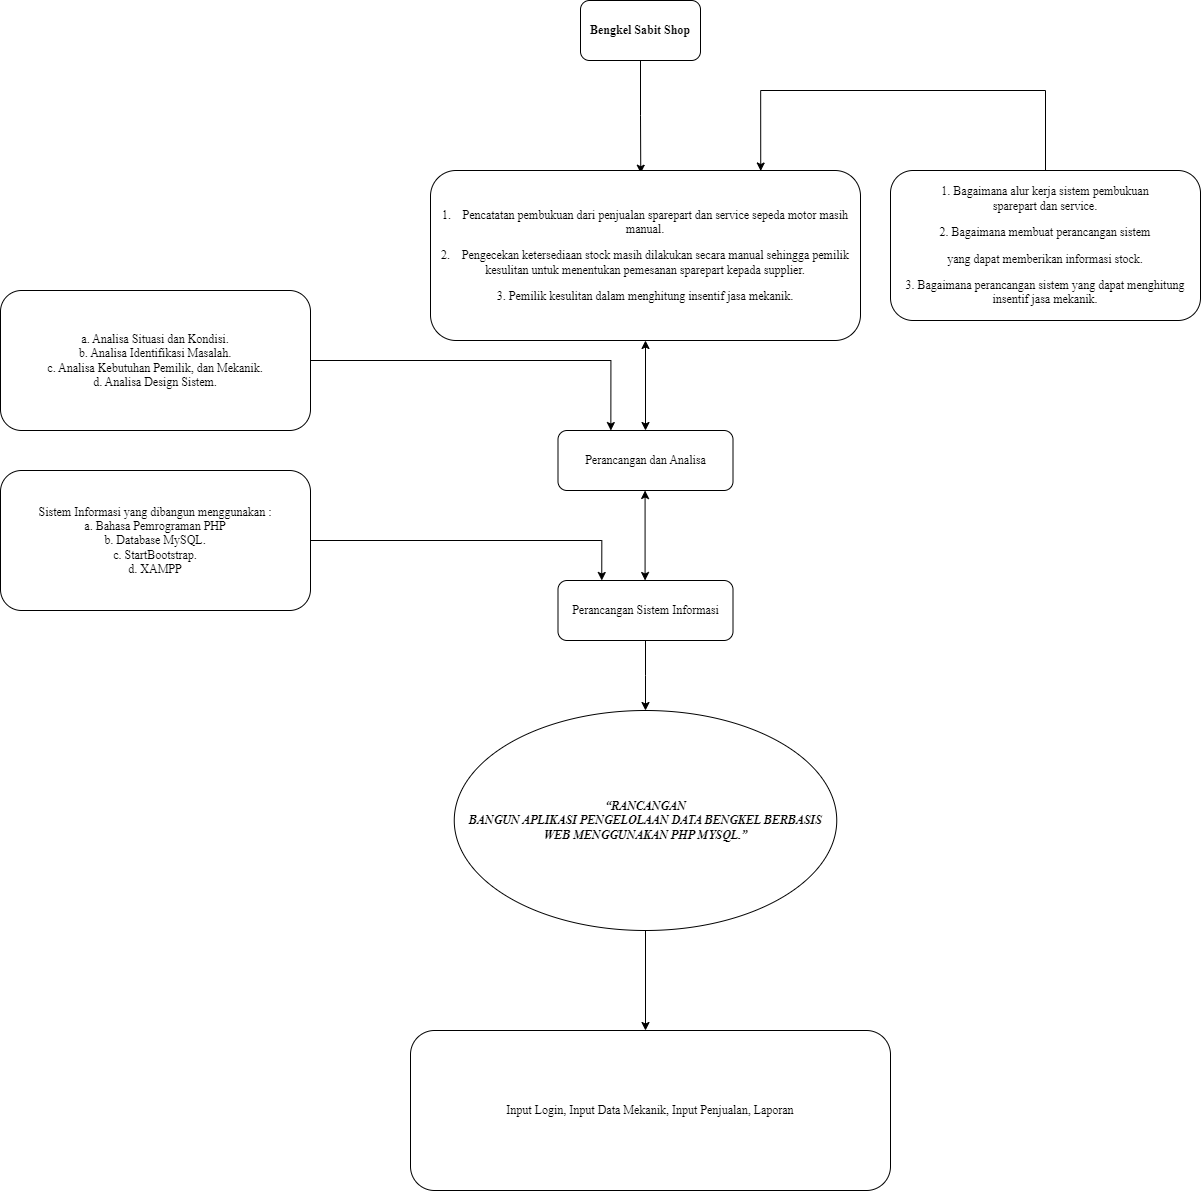

The diagram above was exported from draw.io. Its source (the exported page's mxGraphModel, read from the mxfile embedded in the PNG):
<mxGraphModel dx="1700" dy="443" grid="1" gridSize="10" guides="1" tooltips="1" connect="1" arrows="1" fold="1" page="1" pageScale="1" pageWidth="850" pageHeight="1100" math="0" shadow="0">
  <root>
    <mxCell id="0" />
    <mxCell id="1" parent="0" />
    <mxCell id="dc6wjtvXefO2BSNNNIWW-2" style="edgeStyle=orthogonalEdgeStyle;rounded=0;orthogonalLoop=1;jettySize=auto;html=1;exitX=0.5;exitY=1;exitDx=0;exitDy=0;fontFamily=Times New Roman;entryX=0.489;entryY=0.016;entryDx=0;entryDy=0;entryPerimeter=0;" edge="1" parent="1" source="dc6wjtvXefO2BSNNNIWW-1" target="dc6wjtvXefO2BSNNNIWW-3">
      <mxGeometry relative="1" as="geometry">
        <mxPoint x="430" y="180" as="targetPoint" />
      </mxGeometry>
    </mxCell>
    <mxCell id="dc6wjtvXefO2BSNNNIWW-1" value="&lt;font face=&quot;Times New Roman&quot;&gt;&lt;b&gt;Bengkel Sabit Shop&lt;/b&gt;&lt;/font&gt;" style="rounded=1;whiteSpace=wrap;html=1;" vertex="1" parent="1">
      <mxGeometry x="370" y="30" width="120" height="60" as="geometry" />
    </mxCell>
    <mxCell id="dc6wjtvXefO2BSNNNIWW-3" value="&lt;p class=&quot;MsoListParagraphCxSpFirst&quot;&gt;&lt;span lang=&quot;EN-GB&quot;&gt;1.&lt;span style=&quot;font-variant-numeric: normal; font-variant-east-asian: normal; font-stretch: normal; font-size: 7pt; line-height: normal;&quot;&gt;&amp;nbsp;&amp;nbsp;&amp;nbsp;&amp;nbsp;&amp;nbsp;&lt;/span&gt;&lt;/span&gt;&lt;span lang=&quot;EN-US&quot;&gt;Pencatatan pembukuan dari penjualan sparepart dan service sepeda motor masih manual.&lt;/span&gt;&lt;/p&gt;&lt;p class=&quot;MsoListParagraphCxSpFirst&quot;&gt;&lt;span style=&quot;background-color: initial;&quot;&gt;2.&lt;/span&gt;&lt;span style=&quot;background-color: initial; font-variant-numeric: normal; font-variant-east-asian: normal; font-stretch: normal; font-size: 7pt; line-height: normal;&quot;&gt;&amp;nbsp; &amp;nbsp; &amp;nbsp;&lt;/span&gt;&lt;span style=&quot;background-color: initial;&quot;&gt;Pengecekan&amp;nbsp;&lt;/span&gt;&lt;span style=&quot;background-color: initial;&quot;&gt;ketersediaan stock masih dilakukan secara manual sehingga pemilik kesulitan&amp;nbsp;&lt;/span&gt;&lt;span style=&quot;background-color: initial;&quot;&gt;untuk menentukan pemesanan sparepart kepada supplier.&lt;/span&gt;&lt;/p&gt;&lt;p class=&quot;MsoListParagraphCxSpFirst&quot;&gt;&lt;span style=&quot;background-color: initial;&quot;&gt;3. Pemilik &lt;/span&gt;&lt;span style=&quot;background-color: initial;&quot;&gt;kesulitan dalam menghitung insentif jasa mekanik.&lt;/span&gt;&lt;/p&gt;&lt;p class=&quot;MsoListParagraphCxSpLast&quot;&gt;&lt;span lang=&quot;EN-GB&quot;&gt;&lt;/span&gt;&lt;/p&gt;" style="rounded=1;whiteSpace=wrap;html=1;fontFamily=Times New Roman;" vertex="1" parent="1">
      <mxGeometry x="220" y="200" width="430" height="170" as="geometry" />
    </mxCell>
    <mxCell id="dc6wjtvXefO2BSNNNIWW-5" style="edgeStyle=orthogonalEdgeStyle;rounded=0;orthogonalLoop=1;jettySize=auto;html=1;exitX=0.5;exitY=0;exitDx=0;exitDy=0;entryX=0.768;entryY=0.003;entryDx=0;entryDy=0;entryPerimeter=0;fontFamily=Times New Roman;" edge="1" parent="1" source="dc6wjtvXefO2BSNNNIWW-4" target="dc6wjtvXefO2BSNNNIWW-3">
      <mxGeometry relative="1" as="geometry">
        <Array as="points">
          <mxPoint x="835" y="120" />
          <mxPoint x="550" y="120" />
        </Array>
      </mxGeometry>
    </mxCell>
    <mxCell id="dc6wjtvXefO2BSNNNIWW-4" value="&lt;p class=&quot;MsoListParagraphCxSpFirst&quot;&gt;&lt;span lang=&quot;EN-GB&quot;&gt;1. Bagaimana alur kerja sistem pembukuan&lt;br&gt;sparepart dan service.&lt;/span&gt;&lt;/p&gt;&lt;p style=&quot;text-indent: 0px;&quot; class=&quot;MsoListParagraphCxSpFirst&quot;&gt;&lt;span style=&quot;background-color: initial; text-indent: -18pt;&quot;&gt;2. Bagaimana membuat perancangan sistem&lt;/span&gt;&lt;/p&gt;&lt;p class=&quot;MsoListParagraphCxSpFirst&quot;&gt;&lt;span style=&quot;text-indent: -18pt; background-color: initial;&quot;&gt;yang dapat memberikan informasi stock.&lt;/span&gt;&lt;/p&gt;&lt;p class=&quot;MsoListParagraphCxSpFirst&quot;&gt;&lt;span style=&quot;text-indent: -18pt; background-color: initial;&quot;&gt;3. Bagaimana perancangan sistem yang dapat menghitung insentif jasa mekanik.&lt;/span&gt;&lt;/p&gt;" style="rounded=1;whiteSpace=wrap;html=1;fontFamily=Times New Roman;" vertex="1" parent="1">
      <mxGeometry x="680" y="200" width="310" height="150" as="geometry" />
    </mxCell>
    <mxCell id="dc6wjtvXefO2BSNNNIWW-6" value="" style="endArrow=classic;startArrow=classic;html=1;rounded=0;fontFamily=Times New Roman;entryX=0.5;entryY=1;entryDx=0;entryDy=0;" edge="1" parent="1" target="dc6wjtvXefO2BSNNNIWW-3">
      <mxGeometry width="50" height="50" relative="1" as="geometry">
        <mxPoint x="435" y="460" as="sourcePoint" />
        <mxPoint x="460" y="410" as="targetPoint" />
      </mxGeometry>
    </mxCell>
    <mxCell id="dc6wjtvXefO2BSNNNIWW-7" value="Perancangan dan Analisa" style="rounded=1;whiteSpace=wrap;html=1;fontFamily=Times New Roman;" vertex="1" parent="1">
      <mxGeometry x="347.5" y="460" width="175" height="60" as="geometry" />
    </mxCell>
    <mxCell id="dc6wjtvXefO2BSNNNIWW-8" value="" style="endArrow=classic;startArrow=classic;html=1;rounded=0;fontFamily=Times New Roman;entryX=0.5;entryY=1;entryDx=0;entryDy=0;" edge="1" parent="1">
      <mxGeometry width="50" height="50" relative="1" as="geometry">
        <mxPoint x="434.58" y="610" as="sourcePoint" />
        <mxPoint x="434.58" y="520" as="targetPoint" />
      </mxGeometry>
    </mxCell>
    <mxCell id="dc6wjtvXefO2BSNNNIWW-15" style="edgeStyle=orthogonalEdgeStyle;rounded=0;orthogonalLoop=1;jettySize=auto;html=1;exitX=0.5;exitY=1;exitDx=0;exitDy=0;fontFamily=Times New Roman;" edge="1" parent="1" source="dc6wjtvXefO2BSNNNIWW-9" target="dc6wjtvXefO2BSNNNIWW-16">
      <mxGeometry relative="1" as="geometry">
        <mxPoint x="435" y="770" as="targetPoint" />
      </mxGeometry>
    </mxCell>
    <mxCell id="dc6wjtvXefO2BSNNNIWW-9" value="Perancangan Sistem Informasi" style="rounded=1;whiteSpace=wrap;html=1;fontFamily=Times New Roman;" vertex="1" parent="1">
      <mxGeometry x="347.5" y="610" width="175" height="60" as="geometry" />
    </mxCell>
    <mxCell id="dc6wjtvXefO2BSNNNIWW-11" style="edgeStyle=orthogonalEdgeStyle;rounded=0;orthogonalLoop=1;jettySize=auto;html=1;exitX=1;exitY=0.5;exitDx=0;exitDy=0;entryX=0.302;entryY=0.001;entryDx=0;entryDy=0;entryPerimeter=0;fontFamily=Times New Roman;" edge="1" parent="1" source="dc6wjtvXefO2BSNNNIWW-10" target="dc6wjtvXefO2BSNNNIWW-7">
      <mxGeometry relative="1" as="geometry" />
    </mxCell>
    <mxCell id="dc6wjtvXefO2BSNNNIWW-10" value="a. Analisa Situasi dan Kondisi.&lt;br&gt;b. Analisa Identifikasi Masalah.&lt;br&gt;c. Analisa Kebutuhan Pemilik, dan Mekanik.&lt;br&gt;d. Analisa Design Sistem." style="rounded=1;whiteSpace=wrap;html=1;fontFamily=Times New Roman;" vertex="1" parent="1">
      <mxGeometry x="-210" y="320" width="310" height="140" as="geometry" />
    </mxCell>
    <mxCell id="dc6wjtvXefO2BSNNNIWW-14" style="edgeStyle=orthogonalEdgeStyle;rounded=0;orthogonalLoop=1;jettySize=auto;html=1;exitX=1;exitY=0.5;exitDx=0;exitDy=0;entryX=0.25;entryY=0;entryDx=0;entryDy=0;fontFamily=Times New Roman;" edge="1" parent="1" source="dc6wjtvXefO2BSNNNIWW-12" target="dc6wjtvXefO2BSNNNIWW-9">
      <mxGeometry relative="1" as="geometry" />
    </mxCell>
    <mxCell id="dc6wjtvXefO2BSNNNIWW-12" value="Sistem Informasi yang dibangun menggunakan :&lt;br&gt;a. Bahasa Pemrograman PHP&lt;br&gt;b. Database MySQL.&lt;br&gt;c. StartBootstrap.&lt;br&gt;d. XAMPP" style="rounded=1;whiteSpace=wrap;html=1;fontFamily=Times New Roman;" vertex="1" parent="1">
      <mxGeometry x="-210" y="500" width="310" height="140" as="geometry" />
    </mxCell>
    <mxCell id="dc6wjtvXefO2BSNNNIWW-17" style="edgeStyle=orthogonalEdgeStyle;rounded=0;orthogonalLoop=1;jettySize=auto;html=1;exitX=0.5;exitY=1;exitDx=0;exitDy=0;fontFamily=Times New Roman;" edge="1" parent="1" source="dc6wjtvXefO2BSNNNIWW-16">
      <mxGeometry relative="1" as="geometry">
        <mxPoint x="435" y="1060" as="targetPoint" />
      </mxGeometry>
    </mxCell>
    <mxCell id="dc6wjtvXefO2BSNNNIWW-16" value="&lt;p style=&quot;margin-left:17.85pt;text-align:justify;text-indent:&lt;br/&gt;36.0pt;line-height:200%&quot; class=&quot;MsoNormal&quot;&gt;&lt;b&gt;&lt;i&gt;&lt;span style=&quot;font-size:12.0pt;&lt;br/&gt;line-height:200%;font-family:&amp;quot;Times New Roman&amp;quot;,serif;mso-ansi-language:EN-US&quot; lang=&quot;EN-US&quot;&gt;“RANCANGAN&lt;br/&gt;BANGUN APLIKASI PENGELOLAAN DATA BENGKEL BERBASIS WEB MENGGUNAKAN PHP MYSQL.”&lt;/span&gt;&lt;/i&gt;&lt;/b&gt;&lt;span style=&quot;font-size:12.0pt;line-height:200%;font-family:&amp;quot;Times New Roman&amp;quot;,serif;&lt;br/&gt;mso-ansi-language:EN-US&quot; lang=&quot;EN-US&quot;&gt;&lt;/span&gt;&lt;/p&gt;" style="ellipse;whiteSpace=wrap;html=1;fontFamily=Times New Roman;" vertex="1" parent="1">
      <mxGeometry x="243.75" y="740" width="382.5" height="220" as="geometry" />
    </mxCell>
    <mxCell id="dc6wjtvXefO2BSNNNIWW-18" value="Input Login, Input Data Mekanik, Input Penjualan, Laporan" style="rounded=1;whiteSpace=wrap;html=1;fontFamily=Times New Roman;" vertex="1" parent="1">
      <mxGeometry x="200" y="1060" width="480" height="160" as="geometry" />
    </mxCell>
  </root>
</mxGraphModel>